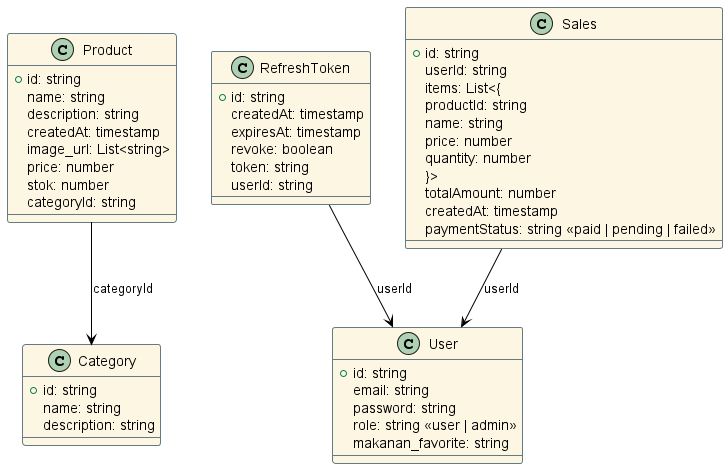

The diagram above was rendered by PlantUML. Its source (embedded in the PNG):
@startuml market_cloths

' Styling
skinparam class {
  BackgroundColor #FDF6E3
  BorderColor #657B83
  BorderThickness 1
  ArrowColor Black
}

' Category Collection
class Category {
  + id: string
  name: string
  description: string
}

' Product Collection
class Product {
  + id: string
  name: string
  description: string
  createdAt: timestamp
  image_url: List<string>
  price: number
  stok: number
  categoryId: string
}

' User Collection
class User {
  + id: string
  email: string
  password: string
  role: string <<user | admin>>
  makanan_favorite: string
}

' Refresh Token Collection
class RefreshToken {
  + id: string
  createdAt: timestamp
  expiresAt: timestamp
  revoke: boolean
  token: string
  userId: string
}

' Sales Collection
class Sales {
  + id: string
  userId: string
  items: List<{
    productId: string
    name: string
    price: number
    quantity: number
  }>
  totalAmount: number
  createdAt: timestamp
  paymentStatus: string <<paid | pending | failed>>
}

' Relationships
Product --> Category : categoryId
Sales --> User : userId
RefreshToken --> User : userId

@enduml